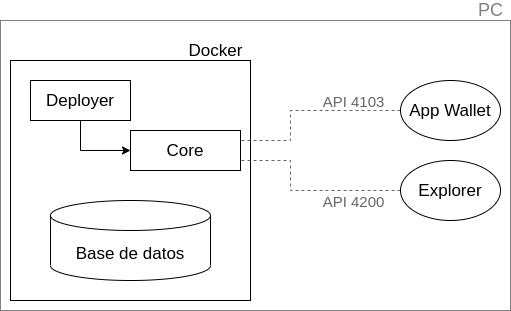

The diagram above was exported from draw.io. Its source (the exported page's mxGraphModel, read from the mxfile embedded in the PNG):
<mxGraphModel dx="782" dy="747" grid="1" gridSize="10" guides="1" tooltips="1" connect="1" arrows="1" fold="1" page="1" pageScale="1" pageWidth="827" pageHeight="1169" math="0" shadow="0">
  <root>
    <mxCell id="0" />
    <mxCell id="1" parent="0" />
    <mxCell id="jBToGC4t8Sr8QAPtm2qp-1" value="" style="whiteSpace=wrap;html=1;aspect=fixed;" parent="1" vertex="1">
      <mxGeometry x="70" y="160" width="240" height="240" as="geometry" />
    </mxCell>
    <mxCell id="jBToGC4t8Sr8QAPtm2qp-2" value="&lt;font style=&quot;font-size: 17px&quot;&gt;Docker&lt;/font&gt;" style="text;html=1;align=center;verticalAlign=middle;resizable=0;points=[];autosize=1;" parent="1" vertex="1">
      <mxGeometry x="240" y="140" width="70" height="20" as="geometry" />
    </mxCell>
    <mxCell id="jBToGC4t8Sr8QAPtm2qp-4" value="&lt;font style=&quot;font-size: 17px&quot;&gt;Core&lt;/font&gt;" style="rounded=0;whiteSpace=wrap;html=1;" parent="1" vertex="1">
      <mxGeometry x="190" y="230" width="110" height="40" as="geometry" />
    </mxCell>
    <mxCell id="jBToGC4t8Sr8QAPtm2qp-6" value="&lt;font style=&quot;font-size: 17px&quot;&gt;Base de datos&lt;/font&gt;" style="shape=cylinder3;whiteSpace=wrap;html=1;boundedLbl=1;backgroundOutline=1;size=15;" parent="1" vertex="1">
      <mxGeometry x="110" y="300" width="160" height="80" as="geometry" />
    </mxCell>
    <mxCell id="jBToGC4t8Sr8QAPtm2qp-10" style="edgeStyle=orthogonalEdgeStyle;rounded=0;orthogonalLoop=1;jettySize=auto;html=1;exitX=0;exitY=0.5;exitDx=0;exitDy=0;entryX=1;entryY=0.25;entryDx=0;entryDy=0;endArrow=none;endFill=0;dashed=1;strokeColor=#666666;" parent="1" source="jBToGC4t8Sr8QAPtm2qp-7" target="jBToGC4t8Sr8QAPtm2qp-4" edge="1">
      <mxGeometry relative="1" as="geometry">
        <Array as="points">
          <mxPoint x="350" y="210" />
          <mxPoint x="350" y="240" />
        </Array>
      </mxGeometry>
    </mxCell>
    <mxCell id="jBToGC4t8Sr8QAPtm2qp-11" value="&lt;font style=&quot;font-size: 15px&quot;&gt;API 4103&lt;/font&gt;" style="edgeLabel;html=1;align=center;verticalAlign=middle;resizable=0;points=[];fontColor=#666666;labelBackgroundColor=none;" parent="jBToGC4t8Sr8QAPtm2qp-10" vertex="1" connectable="0">
      <mxGeometry x="-0.3349" y="-1" relative="1" as="geometry">
        <mxPoint x="15.000000000000002" y="-9" as="offset" />
      </mxGeometry>
    </mxCell>
    <mxCell id="jBToGC4t8Sr8QAPtm2qp-13" style="edgeStyle=orthogonalEdgeStyle;rounded=0;orthogonalLoop=1;jettySize=auto;html=1;exitX=0;exitY=0.5;exitDx=0;exitDy=0;entryX=1;entryY=0.75;entryDx=0;entryDy=0;dashed=1;endArrow=none;endFill=0;strokeColor=#666666;fontColor=#666666;" parent="1" source="jBToGC4t8Sr8QAPtm2qp-8" target="jBToGC4t8Sr8QAPtm2qp-4" edge="1">
      <mxGeometry relative="1" as="geometry">
        <Array as="points">
          <mxPoint x="350" y="290" />
          <mxPoint x="350" y="260" />
        </Array>
      </mxGeometry>
    </mxCell>
    <mxCell id="jBToGC4t8Sr8QAPtm2qp-14" value="&lt;span style=&quot;font-size: 15px;&quot;&gt;API 4200&lt;br&gt;&lt;/span&gt;" style="edgeLabel;html=1;align=center;verticalAlign=middle;resizable=0;points=[];fontColor=#666666;labelBackgroundColor=none;" parent="jBToGC4t8Sr8QAPtm2qp-13" vertex="1" connectable="0">
      <mxGeometry x="-0.2488" y="-2" relative="1" as="geometry">
        <mxPoint x="23.67" y="12" as="offset" />
      </mxGeometry>
    </mxCell>
    <mxCell id="jBToGC4t8Sr8QAPtm2qp-8" value="&lt;font style=&quot;font-size: 17px&quot;&gt;Explorer&lt;/font&gt;" style="ellipse;whiteSpace=wrap;html=1;" parent="1" vertex="1">
      <mxGeometry x="460" y="260" width="100" height="60" as="geometry" />
    </mxCell>
    <mxCell id="jBToGC4t8Sr8QAPtm2qp-7" value="&lt;font style=&quot;font-size: 17px&quot;&gt;App Wallet&lt;/font&gt;" style="ellipse;whiteSpace=wrap;html=1;" parent="1" vertex="1">
      <mxGeometry x="460" y="180" width="100" height="60" as="geometry" />
    </mxCell>
    <mxCell id="PSgg59ee7Axyzibqe0fO-2" style="edgeStyle=orthogonalEdgeStyle;rounded=0;orthogonalLoop=1;jettySize=auto;html=1;exitX=0.5;exitY=1;exitDx=0;exitDy=0;entryX=0;entryY=0.5;entryDx=0;entryDy=0;" parent="1" source="PSgg59ee7Axyzibqe0fO-1" target="jBToGC4t8Sr8QAPtm2qp-4" edge="1">
      <mxGeometry relative="1" as="geometry" />
    </mxCell>
    <mxCell id="PSgg59ee7Axyzibqe0fO-1" value="&lt;font style=&quot;font-size: 17px&quot;&gt;Deployer&lt;/font&gt;" style="rounded=0;whiteSpace=wrap;html=1;" parent="1" vertex="1">
      <mxGeometry x="90" y="180" width="100" height="40" as="geometry" />
    </mxCell>
    <mxCell id="IB4MiSCDl7dp1betw4d--1" value="" style="rounded=0;whiteSpace=wrap;html=1;fillColor=none;strokeColor=#808080;" vertex="1" parent="1">
      <mxGeometry x="60" y="120" width="510" height="290" as="geometry" />
    </mxCell>
    <mxCell id="IB4MiSCDl7dp1betw4d--2" value="&lt;font style=&quot;font-size: 18px&quot; color=&quot;#808080&quot;&gt;PC&lt;/font&gt;" style="text;html=1;align=center;verticalAlign=middle;resizable=0;points=[];autosize=1;" vertex="1" parent="1">
      <mxGeometry x="530" y="100" width="40" height="20" as="geometry" />
    </mxCell>
  </root>
</mxGraphModel>